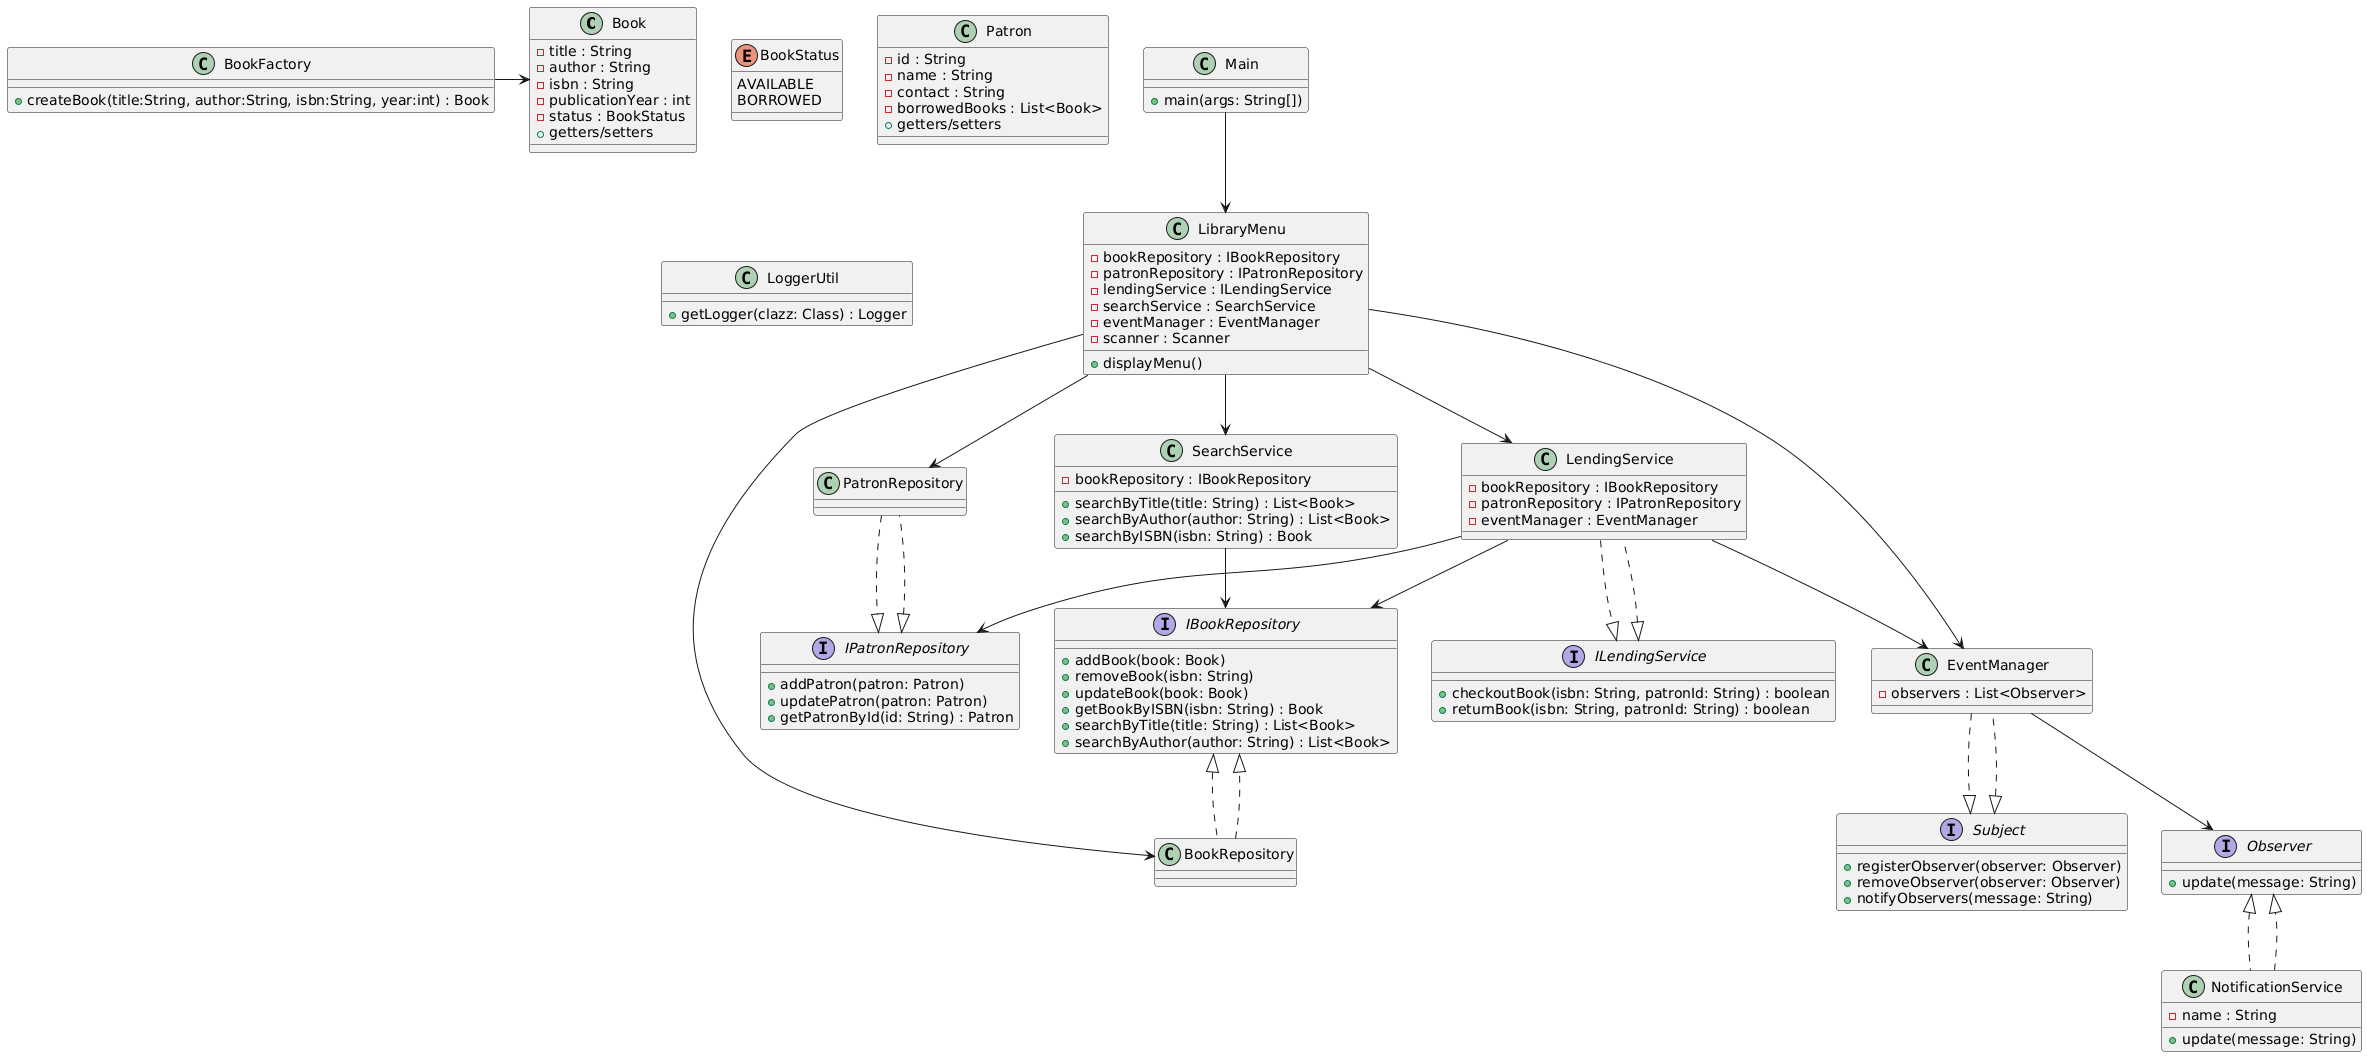

The diagram above was rendered by PlantUML. Its source (embedded in the PNG):
@startuml
' =====================
' Model Layer
' =====================
class Book {
  - title : String
  - author : String
  - isbn : String
  - publicationYear : int
  - status : BookStatus
  + getters/setters
}

enum BookStatus {
  AVAILABLE
  BORROWED
}

class Patron {
  - id : String
  - name : String
  - contact : String
  - borrowedBooks : List<Book>
  + getters/setters
}

' =====================
' Factory
' =====================
class BookFactory {
  + createBook(title:String, author:String, isbn:String, year:int) : Book
}

' =====================
' Repository Layer
' =====================
interface IBookRepository {
  + addBook(book: Book)
  + removeBook(isbn: String)
  + updateBook(book: Book)
  + getBookByISBN(isbn: String) : Book
  + searchByTitle(title: String) : List<Book>
  + searchByAuthor(author: String) : List<Book>
}

class BookRepository implements IBookRepository

interface IPatronRepository {
  + addPatron(patron: Patron)
  + updatePatron(patron: Patron)
  + getPatronById(id: String) : Patron
}

class PatronRepository implements IPatronRepository

' =====================
' Service Layer
' =====================
class SearchService {
  - bookRepository : IBookRepository
  + searchByTitle(title: String) : List<Book>
  + searchByAuthor(author: String) : List<Book>
  + searchByISBN(isbn: String) : Book
}

interface ILendingService {
  + checkoutBook(isbn: String, patronId: String) : boolean
  + returnBook(isbn: String, patronId: String) : boolean
}

class LendingService implements ILendingService {
  - bookRepository : IBookRepository
  - patronRepository : IPatronRepository
  - eventManager : EventManager
}

' =====================
' Observer Pattern
' =====================
interface Subject {
  + registerObserver(observer: Observer)
  + removeObserver(observer: Observer)
  + notifyObservers(message: String)
}

interface Observer {
  + update(message: String)
}

class EventManager implements Subject {
  - observers : List<Observer>
}

class NotificationService implements Observer {
  - name : String
  + update(message: String)
}

' =====================
' Menu & Main
' =====================
class LibraryMenu {
  - bookRepository : IBookRepository
  - patronRepository : IPatronRepository
  - lendingService : ILendingService
  - searchService : SearchService
  - eventManager : EventManager
  - scanner : Scanner
  + displayMenu()
}

class Main {
  + main(args: String[])
}

' =====================
' Utility
' =====================
class LoggerUtil {
  + getLogger(clazz: Class) : Logger
}

' =====================
' Relationships
' =====================
BookFactory -> Book
BookRepository ..|> IBookRepository
PatronRepository ..|> IPatronRepository
SearchService --> IBookRepository
LendingService ..|> ILendingService
LendingService --> IBookRepository
LendingService --> IPatronRepository
LendingService --> EventManager
EventManager ..|> Subject
NotificationService ..|> Observer
EventManager --> Observer
LibraryMenu --> BookRepository
LibraryMenu --> PatronRepository
LibraryMenu --> LendingService
LibraryMenu --> SearchService
LibraryMenu --> EventManager
Main --> LibraryMenu
@enduml